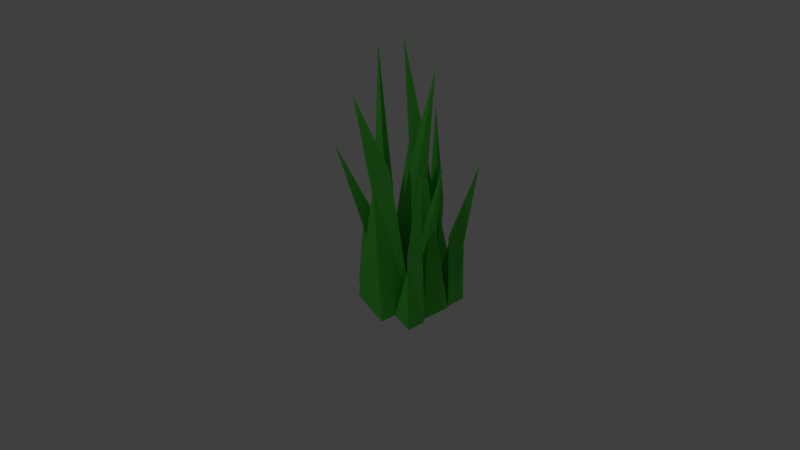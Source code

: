 # Source: TRAVA.blend  (saved by Blender 2.79.0; exported with 4.5.12 LTS)
import bpy
from mathutils import Matrix  # noqa: F401  (used for matrix-valued properties, if any)

bpy.ops.wm.read_factory_settings(use_empty=True)
scene = bpy.context.scene
scene.name = 'Scene'

# ---- collections
col_collection_1 = bpy.data.collections.new('Collection 1'); scene.collection.children.link(col_collection_1)

# ---- materials (node trees are filled in below, after node groups)
mat_zelenatrava = bpy.data.materials.new('zelenatrava')
mat_zelenatrava.alpha_threshold = 0.0
mat_zelenatrava.use_transparent_shadow = False
mat_zelenatrava.diffuse_color = (0.09333, 0.6267, 0.068, 1.0)
mat_zelenatrava.roughness = 0.5
mat_zelenatrava.line_color = (0.0, 0.0, 0.0, 1.0)

# ---- material node trees

# ---- world
world_world = bpy.data.worlds.new('World'); scene.world = world_world
world_world.color = (0.05088, 0.05088, 0.05088)
world_world.use_sun_shadow = False
world_world.sun_shadow_jitter_overblur = 0.0
world_world.cycles.sampling_method = 'MANUAL'

# ---- cameras
cam_camera = bpy.data.cameras.new('Camera')
cam_camera.clip_end = 100.0
cam_camera.lens = 35.0
cam_camera.sensor_width = 32.0
cam_camera.sensor_height = 18.0
cam_camera.ortho_scale = 7.314
cam_camera.dof.focus_distance = 0.0
cam_camera.dof.aperture_fstop = 128.0

# ---- lights
light_lamp = bpy.data.lights.new('Lamp', 'POINT')
light_lamp.transmission_factor = 0.0
light_lamp.cutoff_distance = 30.0
light_lamp.energy = 100.0
light_lamp.shadow_buffer_clip_start = 1.001
light_lamp.shadow_soft_size = 0.1
light_lamp.shadow_maximum_resolution = 0.006
light_lamp.use_absolute_resolution = True

# ---- meshes
me_cube_001 = bpy.data.meshes.new('Cube.001')
me_cube_001.from_pydata([(-1.0, -1.0, -1.0), (-0.7474, -0.406, 1.033), (-1.0, 1.0, -1.0), (0.0944, 0.1273, 0.7866), (1.0, -1.0, -1.0), (0.7261, -0.904, 0.7434), (1.0, 1.0, -1.0), (0.6021, 0.406, 0.9669), (-0.0972, -1.247, 3.651), (2.267, 4.057, -1.002), (2.039, 3.456, 1.031), (2.351, 2.058, -1.002), (1.22, 2.9, 0.7842), (0.2677, 4.002, -1.002), (0.5455, 3.914, 0.7411), (0.3522, 2.003, -1.002), (0.7247, 2.608, 0.9645), (1.158, 5.808, 3.318), (-1.261, -3.782, -1.005), (-1.212, -0.8108, -1.005), (3.377, -0.8599, -1.005), (3.328, -3.831, -1.005), (0.1609, -2.894, 2.2), (0.5379, -1.797, 2.686), (1.789, -2.105, 2.952), (1.272, -3.276, 2.466), (0.8612, -4.584, 4.915), (3.352, -3.426, -1.007), (3.665, -2.69, 1.514), (3.352, -0.9469, -1.007), (4.709, -2.029, 1.208), (5.832, -3.426, -1.007), (5.492, -3.307, 1.155), (5.832, -0.9469, -1.007), (5.339, -1.683, 1.432), (3.707, -4.627, 5.004), (8.186, -2.602, -1.002), (7.445, -2.405, 1.031), (5.7, -2.623, -1.002), (6.773, -1.734, 0.7842), (8.165, -0.9932, -1.002), (8.048, -1.215, 0.7411), (5.679, -1.014, -1.002), (6.421, -1.328, 0.9645), (10.39, -2.241, 3.318), (5.548, 4.134, -1.027), (5.548, 2.082, -1.027), (2.379, 2.082, -1.027), (2.379, 4.134, -1.027), (4.576, 3.51, 1.186), (4.329, 2.75, 1.522), (3.461, 2.953, 1.705), (3.805, 3.765, 1.369), (3.958, 4.377, 3.276), (9.281, -1.149, -1.005), (5.587, -1.154, -1.005), (5.581, 2.539, -1.005), (9.274, 2.543, -1.005), (8.156, -0.0186, 2.2), (6.787, 0.2685, 2.686), (7.151, 1.28, 2.952), (8.614, 0.8811, 2.466), (10.25, 0.5697, 4.915), (7.652, 4.545, -1.0), (7.4, 3.951, 1.033), (7.656, 2.545, -1.0), (6.56, 3.416, 0.7866), (5.652, 4.543, -1.0), (5.926, 4.447, 0.7434), (5.656, 2.543, -1.0), (6.052, 3.137, 0.9669), (7.364, 5.513, 3.848), (5.602, 2.03, -1.005), (5.602, -0.9419, -1.005), (1.013, -0.9419, -1.005), (1.013, 2.03, -1.005), (4.195, 1.126, 2.2), (3.836, 0.02529, 2.686), (2.809, -0.669, 1.64), (3.078, 1.496, 2.466), (3.299, 2.383, 5.227)], [], [(0, 1, 3, 2), (2, 3, 7, 6), (6, 7, 5, 4), (4, 5, 1, 0), (2, 6, 4, 0), (5, 7, 8), (3, 1, 8), (1, 5, 8), (7, 3, 8), (9, 10, 12, 11), (11, 12, 16, 15), (15, 16, 14, 13), (13, 14, 10, 9), (11, 15, 13, 9), (14, 16, 17), (12, 10, 17), (10, 14, 17), (16, 12, 17), (18, 19, 20, 21), (24, 23, 26), (18, 22, 23, 19), (19, 23, 24, 20), (20, 24, 25, 21), (22, 18, 21, 25), (23, 22, 26), (25, 24, 26), (22, 25, 26), (27, 28, 30, 29), (29, 30, 34, 33), (33, 34, 32, 31), (31, 32, 28, 27), (29, 33, 31, 27), (32, 34, 35), (30, 28, 35), (28, 32, 35), (34, 30, 35), (36, 37, 39, 38), (38, 39, 43, 42), (42, 43, 41, 40), (40, 41, 37, 36), (38, 42, 40, 36), (41, 43, 44), (39, 37, 44), (37, 41, 44), (43, 39, 44), (45, 46, 47, 48), (51, 50, 53), (45, 49, 50, 46), (46, 50, 51, 47), (47, 51, 52, 48), (49, 45, 48, 52), (50, 49, 53), (52, 51, 53), (49, 52, 53), (54, 55, 56, 57), (60, 59, 62), (54, 58, 59, 55), (55, 59, 60, 56), (56, 60, 61, 57), (58, 54, 57, 61), (59, 58, 62), (61, 60, 62), (58, 61, 62), (63, 64, 66, 65), (65, 66, 70, 69), (69, 70, 68, 67), (67, 68, 64, 63), (65, 69, 67, 63), (68, 70, 71), (66, 64, 71), (64, 68, 71), (70, 66, 71), (72, 73, 74, 75), (78, 77, 80), (72, 76, 77, 73), (73, 77, 78, 74), (74, 78, 79, 75), (76, 72, 75, 79), (77, 76, 80), (79, 78, 80), (76, 79, 80)])
me_cube_001.materials.append(mat_zelenatrava)
me_cube_001.use_remesh_preserve_volume = False
me_cube_001.use_remesh_preserve_attributes = False
me_cube_001.use_mirror_vertex_groups = False
me_cube_001.update()

# ---- objects
ob_trava = bpy.data.objects.new('Trava', me_cube_001)
ob_lamp = bpy.data.objects.new('Lamp', light_lamp)
ob_camera = bpy.data.objects.new('Camera', cam_camera)

# ---- transforms, parenting, visibility, modifiers, constraints
ob_trava.location = (-0.1928, -0.1239, 0.3697)
ob_trava.scale = (0.07257, 0.09019, 0.3192)
ob_trava.lineart.crease_threshold = 0.0
ob_lamp.location = (4.076, 1.005, 5.904)
ob_lamp.rotation_euler = (0.6503, 0.05522, 1.866)
ob_lamp.lock_rotations_4d = False
ob_lamp.empty_display_type = 'ARROWS'
ob_lamp.color = (0.0, 0.0, 0.0, 0.0)
ob_lamp.lineart.crease_threshold = 0.0
ob_camera.location = (2.856, 4.008, 4.775)
ob_camera.rotation_euler = (0.8783, -5.048e-07, 2.565)
ob_camera.lock_rotations_4d = False
ob_camera.empty_display_type = 'ARROWS'
ob_camera.color = (0.0, 0.0, 0.0, 0.0)
ob_camera.display_type = 'WIRE'
ob_camera.lineart.crease_threshold = 0.0

# ---- collection membership
col_collection_1.objects.link(ob_trava)
col_collection_1.objects.link(ob_lamp)
col_collection_1.objects.link(ob_camera)

# ---- scene / render settings (as saved in the file)
scene.camera = ob_camera
scene.frame_start = 1; scene.frame_end = 250; scene.frame_set(1)
scene.render.engine = 'BLENDER_EEVEE_NEXT'
scene.render.resolution_percentage = 50
scene.render.dither_intensity = 0.0
scene.cycles.use_denoising = False
scene.cycles.samples = 128
scene.cycles.sampling_pattern = 'TABULATED_SOBOL'
scene.cycles.use_adaptive_sampling = False
scene.cycles.use_light_tree = False
scene.cycles.blur_glossy = 0.0
scene.cycles.sample_clamp_indirect = 0.0
scene.view_settings.view_transform = 'Standard'
bpy.context.view_layer.update()
